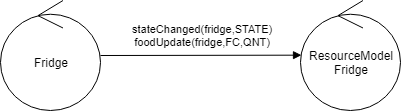

The diagram above was exported from draw.io. Its source (the exported page's mxGraphModel, read from the mxfile embedded in the PNG):
<mxGraphModel dx="854" dy="504" grid="1" gridSize="10" guides="1" tooltips="1" connect="1" arrows="1" fold="1" page="1" pageScale="1" pageWidth="827" pageHeight="1169" math="0" shadow="0">
  <root>
    <mxCell id="0" />
    <mxCell id="1" parent="0" />
    <mxCell id="s0b9L_krxAx5MLCL9W3s-2" value="Fridge" style="ellipse;shape=umlControl;whiteSpace=wrap;html=1;" parent="1" vertex="1">
      <mxGeometry x="220" y="340" width="100" height="110" as="geometry" />
    </mxCell>
    <mxCell id="s0b9L_krxAx5MLCL9W3s-3" value="ResourceModel&lt;br&gt;Fridge" style="ellipse;shape=umlControl;whiteSpace=wrap;html=1;" parent="1" vertex="1">
      <mxGeometry x="520" y="340" width="100" height="110" as="geometry" />
    </mxCell>
    <mxCell id="s0b9L_krxAx5MLCL9W3s-4" value="stateChanged(fridge,STATE)&lt;br&gt;foodUpdate(fridge,FC,QNT)" style="html=1;verticalAlign=bottom;endArrow=block;entryX=0.01;entryY=0.497;entryDx=0;entryDy=0;entryPerimeter=0;" parent="1" source="s0b9L_krxAx5MLCL9W3s-2" target="s0b9L_krxAx5MLCL9W3s-3" edge="1">
      <mxGeometry x="0.0152" y="5" width="80" relative="1" as="geometry">
        <mxPoint x="320" y="395" as="sourcePoint" />
        <mxPoint x="400" y="395" as="targetPoint" />
        <mxPoint as="offset" />
      </mxGeometry>
    </mxCell>
  </root>
</mxGraphModel>